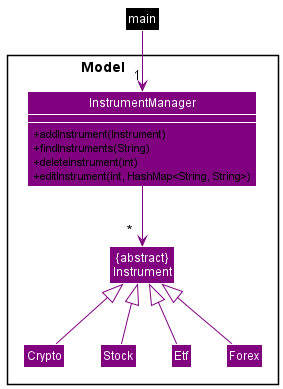

The diagram above was rendered by PlantUML. Its source (embedded in the PNG):
@startuml
!include Styles.puml

Package "Model                    "  <<Rectangle>>{
     Class "{abstract}\nInstrument" as Instrument COLOR_MODEL
     Class InstrumentManager COLOR_MODEL {
        + addInstrument(Instrument)
        + findInstruments(String)
        + deleteInstrument(int)
        + editInstrument(int, HashMap<String, String>)
     }
     Class Crypto COLOR_MODEL
     Class Stock COLOR_MODEL
     Class Etf COLOR_MODEL
     Class Forex COLOR_MODEL
}

show InstrumentManager members

Class main COLOR_MAIN
main -down[COLOR_MODEL]->"1" InstrumentManager
Crypto -up[COLOR_MODEL]-|>Instrument
Stock -up[COLOR_MODEL]-|>Instrument
Etf -up[COLOR_MODEL]-|>Instrument
Forex -up[COLOR_MODEL]-|>Instrument
InstrumentManager -down[COLOR_MODEL]-> "              *" Instrument

@enduml